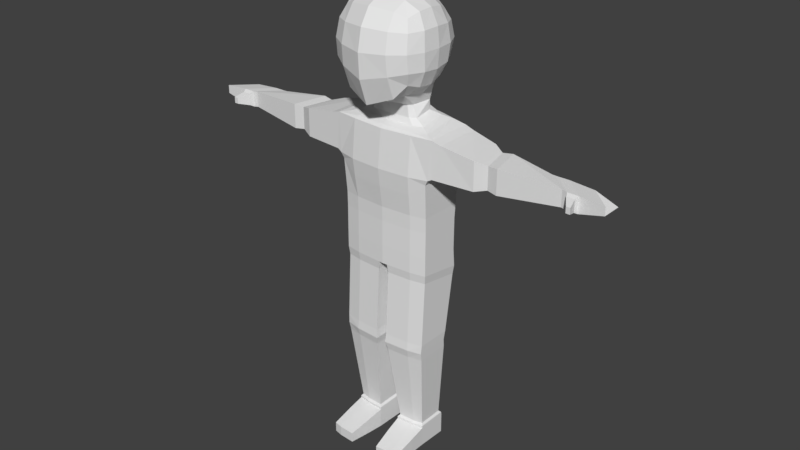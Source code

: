 # Source: BodyAndHead.blend  (saved by Blender 2.78.0; exported with 4.5.12 LTS)
import bpy
from mathutils import Matrix  # noqa: F401  (used for matrix-valued properties, if any)

bpy.ops.wm.read_factory_settings(use_empty=True)
scene = bpy.context.scene
scene.name = 'Scene'

# ---- collections
col_collection_1 = bpy.data.collections.new('Collection 1'); scene.collection.children.link(col_collection_1)

# ---- materials (node trees are filled in below, after node groups)
mat_material = bpy.data.materials.new('Material')
mat_material.alpha_threshold = 0.0
mat_material.use_transparent_shadow = False
mat_material.roughness = 0.5
mat_material.line_color = (0.0, 0.0, 0.0, 1.0)

# ---- material node trees

# ---- world
world_world = bpy.data.worlds.new('World'); scene.world = world_world
world_world.color = (0.05088, 0.05088, 0.05088)
world_world.use_sun_shadow = False
world_world.sun_shadow_jitter_overblur = 0.0
world_world.cycles.sampling_method = 'MANUAL'

# ---- meshes
me_cube = bpy.data.meshes.new('Cube')
me_cube.from_pydata([(0.438, 1.323, 4.293), (0.438, 1.352, 3.591), (0.8574, 0.475, 3.546), (0.8521, 0.475, 4.293), (0.8778, -0.8606, 4.319), (0.906, -0.8933, 3.546), (0.4866, -1.859, 3.479), (0.4637, -1.767, 4.319), (0.5694, 0.504, 3.09), (0.4866, -0.9418, 2.978), (0.4327, 0.475, 4.772), (0.4584, -0.8496, 4.798), (0.0, 1.487, 4.349), (0.4631, 1.413, 3.931), (0.0, 1.545, 3.581), (0.8973, 0.526, 3.919), (0.897, -0.2009, 4.327), (0.9159, -0.936, 3.926), (0.9108, -0.2091, 3.518), (0.4817, -1.928, 3.909), (0.0, -2.021, 4.349), (0.0, -2.14, 3.357), (0.0, 0.6348, 3.009), (0.6066, -0.214, 2.976), (0.0, -1.092, 2.785), (0.0, 0.5769, 4.878), (0.0, -0.9733, 4.878), (0.4615, -0.1982, 4.831), (0.4129, 1.073, 3.302), (0.4116, 1.029, 4.6), (0.71, 1.029, 4.265), (0.7114, 1.036, 3.585), (0.7843, -0.8544, 3.217), (0.7114, 0.4313, 3.245), (0.7033, 0.4241, 4.6), (0.7419, -0.7905, 4.639), (0.7486, -1.413, 4.304), (0.7843, -1.477, 3.557), (0.4858, -1.537, 3.006), (0.4501, -1.399, 4.639), (0.0, 1.564, 3.942), (0.938, -0.2071, 3.921), (0.0, -2.193, 3.886), (0.0, -0.2037, 4.927), (0.0, 1.284, 3.269), (0.0, 1.198, 4.696), (0.7527, 1.115, 3.922), (0.7713, -0.2103, 3.182), (0.7506, -0.1962, 4.657), (0.7806, -1.547, 3.925), (0.0, -1.796, 2.805), (0.0, -1.617, 4.696), (0.7042, -1.309, 3.292), (0.6625, -1.215, 4.543), (0.6233, 0.87, 3.367), (0.6197, 0.8507, 4.5), (0.0, 1.29, 1.394), (0.0, -1.223, 1.394), (0.9471, 1.0, 1.277), (0.9471, -0.9175, 1.277), (1.005, -0.9493, 1.394), (1.006, 1.018, 1.394), (0.9471, 1.0, 1.277), (0.9471, -0.9175, 1.277), (0.0, 1.225, 1.0), (0.0, -1.141, 1.0), (0.8559, 0.8502, 2.348), (0.8815, -0.6718, 2.276), (0.8559, 0.8502, 2.348), (0.8815, -0.6718, 2.276), (0.0, 1.063, 2.344), (0.0, -0.9282, 2.273), (1.005, -0.9493, 1.394), (1.006, 1.018, 1.394), (1.061, -0.8801, 2.236), (1.061, 1.066, 2.236), (0.0, 1.299, 2.242), (1.061, -0.8801, 2.236), (1.061, 1.066, 2.236), (0.0, -1.07, 2.221), (0.9287, 0.9461, 0.5254), (0.9287, -0.8183, 0.5254), (0.9287, 0.9461, 0.5254), (0.9287, -0.8183, 0.5254), (0.0, 1.158, 0.5254), (0.0, -1.018, 0.5254), (0.0, -1.018, -0.7673), (0.0, 1.158, -0.7673), (0.9287, -0.8183, -0.7673), (0.9287, 0.9461, -0.9153), (1.553, 2.247, 2.606), (2.127, -0.5399, 1.986), (2.127, -0.5399, 1.494), (1.982, 0.7108, 1.494), (1.982, 0.7108, 1.986), (3.495, -0.3067, 1.929), (3.495, -0.3067, 1.578), (3.062, 0.4776, 1.578), (3.062, 0.4776, 1.929), (1.755, 0.9513, 1.429), (1.9, -0.728, 1.429), (1.9, -0.728, 2.051), (1.755, 0.9588, 2.051), (2.329, -0.6084, 2.01), (2.184, 0.7793, 2.01), (2.184, 0.7793, 1.47), (2.329, -0.6084, 1.47), (1.086, -0.9197, 1.441), (1.242, -0.8389, 2.175), (1.242, 1.043, 2.175), (1.086, 1.035, 1.441), (1.974, 0.7127, 1.536), (0.0, 1.092, 0.2069), (0.0, -1.007, 0.2069), (0.9287, 0.8921, 0.2069), (0.9287, -0.8093, 0.2069), (0.0, -1.018, -0.3588), (0.9287, 0.8831, -0.5068), (0.0, 1.081, -0.5068), (0.9287, -0.8183, -0.3588), (0.6143, -0.9408, -0.7673), (0.6143, 1.076, -0.9153), (0.6143, 1.033, 0.5254), (0.6143, -0.9408, 0.5254), (0.6143, 1.014, 0.2069), (0.6143, -0.9305, 0.2069), (0.6143, 1.004, -0.5068), (0.6143, -0.9408, -0.3588), (0.6387, -0.9865, 2.232), (0.6287, -1.054, 1.0), (0.6385, -1.136, 1.392), (0.6083, -0.8572, 2.273), (0.5641, 1.036, 2.351), (0.608, 1.211, 2.245), (0.6105, 1.203, 1.392), (0.6123, 1.138, 1.0), (0.3721, 0.7341, 2.735), (0.3673, -0.4899, 2.7), (0.0, -0.5825, 2.696), (0.0, 0.8244, 2.738), (0.6894, 0.6294, 2.414), (0.7112, -0.4395, 2.334), (0.6894, 0.6294, 2.414), (0.7112, -0.4395, 2.334), (0.4384, -0.3289, 2.701), (0.0, 0.871, 2.418), (0.5346, 0.3498, 2.733), (0.0, -0.6131, 2.33), (0.5156, -0.5668, 2.33), (0.5052, 0.8535, 2.418), (0.5204, 0.3789, 2.515), (0.5275, -0.3635, 2.453), (0.5204, 0.3789, 2.515), (0.5275, -0.3635, 2.453), (0.4384, -0.3289, 2.701), (0.0, 0.8062, 2.518), (0.5346, 0.3498, 2.733), (0.0, -0.5386, 2.448), (0.3974, -0.4742, 2.449), (0.3946, 0.7351, 2.519), (0.0, -0.5386, 2.448), (3.595, -0.3399, 1.916), (3.595, -0.3399, 1.564), (3.162, 0.5107, 1.564), (3.162, 0.5107, 1.916), (3.814, -0.3399, 1.916), (3.814, -0.3399, 1.564), (3.814, 0.5107, 1.564), (3.381, 0.5107, 1.916), (4.301, -0.3399, 1.876), (4.301, -0.3399, 1.693), (4.301, 0.5107, 1.693), (3.868, 0.5107, 1.876), (3.622, -0.4791, 1.873), (3.622, -0.4791, 1.607), (3.788, -0.4791, 1.873), (3.788, -0.4791, 1.607), (3.754, -0.8934, 1.806), (3.754, -0.8934, 1.674), (3.836, -0.8934, 1.806), (3.836, -0.8934, 1.674), (0.06869, 1.462, 4.34), (0.06869, 1.515, 3.583), (0.07631, -2.096, 3.376), (0.07272, -1.981, 4.344), (0.07631, -1.069, 2.815), (0.06785, 0.5609, 4.861), (0.07188, -0.9539, 4.865), (0.07263, 1.54, 3.94), (0.07554, -2.151, 3.89), (0.07237, -0.2028, 4.912), (0.06476, 1.251, 3.274), (0.06455, 1.171, 4.681), (0.07618, -1.755, 2.836), (0.07059, -1.583, 4.687), (0.05761, -0.568, 2.696), (0.05836, 0.8102, 2.737), (0.09634, -1.006, -0.7673), (0.09634, -1.006, 0.5254), (0.09634, 1.08, 0.2069), (0.09634, 1.069, -0.5068), (0.09634, 1.146, -0.7673), (0.09634, 1.139, 0.5254), (0.09634, -0.9953, 0.2069), (0.09634, -1.006, -0.3588), (0.1001, -1.209, 1.393), (0.09602, 1.211, 1.0), (0.0986, -1.127, 1.0), (0.08847, 1.059, 2.345), (0.09539, -0.9171, 2.273), (0.1002, -1.057, 2.223), (0.09534, 1.285, 2.242), (0.09575, 1.276, 1.393), (0.07923, 0.8682, 2.418), (0.08087, -0.6059, 2.33), (0.06188, 0.7951, 2.518), (0.06232, -0.5285, 2.448), (0.6099, 1.033, -1.101), (0.9109, 0.9085, -1.101), (0.9109, -0.7802, -0.953), (0.6099, -0.8974, -0.953), (0.1142, 1.099, -1.101), (0.1142, -0.9602, -0.953), (0.6099, 0.6001, -2.41), (0.9109, 0.523, -2.41), (0.9109, -0.925, -2.41), (0.6099, -1.042, -2.41), (0.1142, 0.7504, -2.41), (0.1142, -1.105, -2.41), (0.6137, 0.5929, -2.604), (0.9011, 0.4638, -2.604), (0.9011, -0.9487, -2.604), (0.6137, -1.079, -2.604), (0.09897, 0.662, -2.604), (0.09897, -1.144, -2.604), (0.6051, 0.625, -2.786), (0.8911, 0.5068, -2.786), (0.8911, -0.8829, -2.786), (0.6051, -0.9943, -2.786), (0.1339, 0.6883, -2.786), (0.1339, -1.054, -2.786), (0.5834, 0.7703, -4.677), (0.8023, 0.6798, -4.677), (0.8023, -0.5485, -4.677), (0.5834, -0.6338, -4.678), (0.2228, 0.8187, -4.677), (0.2228, -0.6794, -4.677), (0.5834, 0.7703, -5.15), (0.8023, 0.6798, -5.15), (0.8023, -0.5485, -5.127), (0.5834, -0.6338, -5.127), (0.2228, 0.8187, -5.15), (0.2228, -0.6794, -5.127), (0.8072, -1.215, -4.763), (0.5991, -1.297, -4.763), (0.2563, -1.34, -4.763), (0.8072, -1.215, -5.123), (0.5991, -1.297, -5.123), (0.2563, -1.34, -5.123), (0.8037, -2.118, -4.89), (0.6376, -2.194, -4.89), (0.3152, -2.235, -4.89), (0.8037, -2.118, -5.116), (0.6376, -2.194, -5.116), (0.3152, -2.235, -5.116), (0.2237, -0.684, -4.624), (0.5831, -0.6384, -4.626), (0.8014, -0.5534, -4.625), (0.8013, 0.6611, -4.624), (0.2238, 0.7994, -4.624), (0.5831, 0.7511, -4.625), (0.5745, -0.5601, -4.583), (0.766, 0.5723, -4.577), (0.2591, -0.6, -4.578), (0.766, -0.4855, -4.58), (0.2591, 0.6938, -4.575), (0.5745, 0.6515, -4.58)], [(8, 22), (22, 44), (93, 111), (157, 160)], [(181, 188, 40, 12), (181, 12, 45, 192), (0, 29, 55, 30), (0, 30, 46, 13), (182, 14, 40, 188), (1, 13, 46, 31), (1, 31, 54, 28), (182, 191, 44, 14), (2, 15, 41, 18), (2, 18, 47, 33), (2, 33, 54, 31), (2, 31, 46, 15), (3, 16, 41, 15), (3, 15, 46, 30), (3, 30, 55, 34), (3, 34, 48, 16), (4, 17, 41, 16), (4, 16, 48, 35), (4, 35, 53, 36), (4, 36, 49, 17), (5, 18, 41, 17), (5, 17, 49, 37), (5, 37, 52, 32), (5, 32, 47, 18), (183, 189, 42, 21), (183, 21, 50, 193), (6, 38, 52, 37), (6, 37, 49, 19), (184, 20, 42, 189), (7, 19, 49, 36), (7, 36, 53, 39), (184, 194, 51, 20), (28, 8, 156, 146, 136), (8, 28, 54, 33), (8, 33, 47, 23), (9, 23, 47, 32), (9, 32, 52, 38), (185, 193, 50, 24), (186, 25, 43, 190), (10, 27, 48, 34), (10, 34, 55, 29), (186, 192, 45, 25), (187, 190, 43, 26), (187, 26, 51, 194), (11, 39, 53, 35), (11, 35, 48, 27), (63, 59, 60, 72), (202, 84, 64, 206), (80, 58, 59, 81), (59, 58, 61, 60), (58, 62, 73, 61), (120, 197, 222, 220), (81, 59, 63, 83), (198, 123, 129, 207), (212, 206, 64, 56), (77, 78, 66, 67), (117, 119, 88, 89), (74, 77, 67, 69), (75, 133, 132, 68), (78, 75, 68, 66), (207, 129, 130, 205), (68, 132, 149, 142), (210, 128, 131, 209), (61, 73, 75, 78), (73, 134, 133, 75), (72, 60, 77, 74), (100, 99, 93, 92), (58, 80, 82, 62), (126, 117, 89, 121), (104, 103, 95, 98), (101, 100, 92, 91), (102, 101, 91, 94), (99, 102, 94, 93), (97, 98, 164, 163), (106, 105, 97, 96), (105, 104, 98, 97), (103, 106, 96, 95), (110, 109, 102, 99), (109, 108, 101, 102), (108, 107, 100, 101), (107, 110, 99, 100), (91, 92, 106, 103), (93, 94, 104, 105), (92, 93, 105, 106), (94, 91, 103, 104), (60, 61, 110, 107), (77, 60, 107, 108), (78, 77, 108, 109), (61, 78, 109, 110), (122, 80, 114, 124), (80, 81, 115, 114), (204, 116, 86, 197), (124, 114, 117, 126), (114, 115, 119, 117), (198, 85, 113, 203), (115, 125, 127, 119), (203, 113, 116, 204), (81, 123, 125, 115), (199, 124, 126, 200), (202, 122, 124, 199), (119, 127, 120, 88), (200, 126, 121, 201), (128, 130, 72, 74), (130, 129, 63, 72), (131, 128, 74, 69), (150, 152, 146, 156), (209, 131, 148, 214), (211, 212, 56, 76), (208, 211, 76, 70), (205, 130, 128, 210), (83, 63, 129, 123, 81), (215, 155, 139, 196), (208, 213, 149, 132), (151, 150, 156, 154), (62, 82, 122, 135), (62, 135, 134, 73), (148, 143, 153, 158), (214, 148, 158, 216), (143, 141, 151, 153), (66, 68, 142, 140), (69, 67, 141, 143), (131, 69, 143, 148), (153, 151, 154, 144), (67, 66, 140, 141), (152, 159, 136, 146), (213, 215, 159, 149), (158, 153, 144, 137), (216, 158, 137, 195), (141, 140, 150, 151), (142, 149, 159, 152), (9, 137, 144, 23), (140, 142, 152, 150), (197, 201, 221, 222), (185, 195, 137, 9), (23, 144, 154, 156, 8), (191, 28, 136, 196), (164, 161, 165, 168), (95, 96, 162, 161), (98, 95, 161, 164), (96, 97, 163, 162), (167, 168, 172, 171), (162, 163, 167, 166), (163, 164, 168, 167), (165, 161, 173, 175), (170, 171, 172, 169), (165, 166, 170, 169), (168, 165, 169, 172), (166, 167, 171, 170), (176, 175, 179, 180), (166, 165, 175, 176), (162, 166, 176, 174), (161, 162, 174, 173), (177, 178, 180, 179), (175, 173, 177, 179), (173, 174, 178, 177), (174, 176, 180, 178), (44, 191, 196, 139), (24, 138, 195, 185), (86, 87, 201, 197), (157, 216, 195, 138), (145, 155, 215, 213), (147, 214, 216, 157), (70, 145, 213, 208), (159, 215, 196, 136), (57, 205, 210, 79), (132, 133, 211, 208), (133, 134, 212, 211), (71, 209, 214, 147), (118, 200, 201, 87), (84, 202, 199, 112), (112, 199, 200, 118), (125, 203, 204, 127), (123, 198, 203, 125), (127, 204, 197, 120), (79, 210, 209, 71), (65, 207, 205, 57), (134, 135, 206, 212), (85, 198, 207, 65), (122, 202, 206, 135), (11, 187, 194, 39), (11, 27, 190, 187), (10, 29, 192, 186), (10, 186, 190, 27), (9, 38, 193, 185), (7, 39, 194, 184), (7, 184, 189, 19), (6, 183, 193, 38), (6, 19, 189, 183), (1, 28, 191, 182), (1, 182, 188, 13), (0, 181, 192, 29), (0, 13, 188, 181), (222, 221, 227, 228), (218, 219, 225, 224), (89, 88, 219, 218), (121, 89, 218, 217), (88, 120, 220, 219), (201, 121, 217, 221), (226, 228, 234, 232), (223, 224, 230, 229), (221, 217, 223, 227), (219, 220, 226, 225), (217, 218, 224, 223), (220, 222, 228, 226), (233, 229, 235, 239), (234, 233, 239, 240), (224, 225, 231, 230), (228, 227, 233, 234), (227, 223, 229, 233), (225, 226, 232, 231), (268, 267, 243, 242), (266, 265, 246, 244), (231, 232, 238, 237), (229, 230, 236, 235), (232, 234, 240, 238), (230, 231, 237, 236), (245, 241, 247, 251), (246, 245, 251, 252), (265, 269, 245, 246), (269, 270, 241, 245), (267, 266, 244, 243), (270, 268, 242, 241), (250, 247, 248, 249), (252, 251, 247, 250), (252, 250, 257, 258), (241, 242, 248, 247), (246, 252, 258, 255), (242, 243, 249, 248), (255, 258, 264, 261), (256, 253, 259, 262), (243, 244, 254, 253), (249, 243, 253, 256), (244, 246, 255, 254), (250, 249, 256, 257), (259, 260, 263, 262), (260, 261, 264, 263), (257, 256, 262, 263), (253, 254, 260, 259), (258, 257, 263, 264), (254, 255, 261, 260), (276, 272, 268, 270), (274, 271, 266, 267), (275, 276, 270, 269), (273, 275, 269, 265), (271, 273, 265, 266), (272, 274, 267, 268), (236, 237, 274, 272), (238, 240, 273, 271), (240, 239, 275, 273), (239, 235, 276, 275), (237, 238, 271, 274), (235, 236, 272, 276)])
me_cube.materials.append(mat_material)
me_cube.use_remesh_preserve_volume = False
me_cube.use_remesh_preserve_attributes = False
me_cube.use_mirror_vertex_groups = False
me_cube.update()

# ---- objects
ob_cube = bpy.data.objects.new('Cube', me_cube)

# ---- transforms, parenting, visibility, modifiers, constraints
ob_cube.location = (0.0, 0.0, 0.0)
ob_cube.scale = (1.05, 0.5175, 0.9474)
ob_cube.lock_rotations_4d = False
ob_cube.empty_display_type = 'ARROWS'
ob_cube.lineart.crease_threshold = 0.0
_m = ob_cube.modifiers.new('Mirror', 'MIRROR')
_m.use_clip = True

# ---- collection membership
col_collection_1.objects.link(ob_cube)

# ---- scene / render settings (as saved in the file)
scene.frame_start = 1; scene.frame_end = 250; scene.frame_set(0)
scene.render.engine = 'BLENDER_EEVEE_NEXT'
scene.render.resolution_percentage = 50
scene.render.dither_intensity = 0.0
scene.cycles.use_denoising = False
scene.cycles.samples = 128
scene.cycles.sampling_pattern = 'TABULATED_SOBOL'
scene.cycles.light_sampling_threshold = 0.0
scene.cycles.use_adaptive_sampling = False
scene.cycles.use_light_tree = False
scene.cycles.blur_glossy = 0.0
scene.cycles.sample_clamp_indirect = 0.0
scene.view_settings.view_transform = 'Standard'
bpy.context.view_layer.update()

# ---- added for rendering (the .blend has no active camera and no usable light): camera, sun
cam_auto = bpy.data.cameras.new('AutoCamera')
cam_auto.lens = 50.0
cam_auto.sensor_width = 36.0
cam_auto.clip_end = 1000.0
ob_auto_camera = bpy.data.objects.new('AutoCamera', cam_auto)
scene.collection.objects.link(ob_auto_camera)
ob_auto_camera.location = (12.3503, -14.8172, 9.77455)
ob_auto_camera.rotation_euler = (1.09748, -7.21219e-08, 0.694738)
scene.camera = ob_auto_camera
light_auto_sun = bpy.data.lights.new('AutoSun', 'SUN')
light_auto_sun.energy = 3.0
light_auto_sun.angle = 0.0523599
ob_auto_sun = bpy.data.objects.new('AutoSun', light_auto_sun)
scene.collection.objects.link(ob_auto_sun)
ob_auto_sun.rotation_euler = (0.872665, 0.174533, 0.523599)
bpy.context.view_layer.update()
